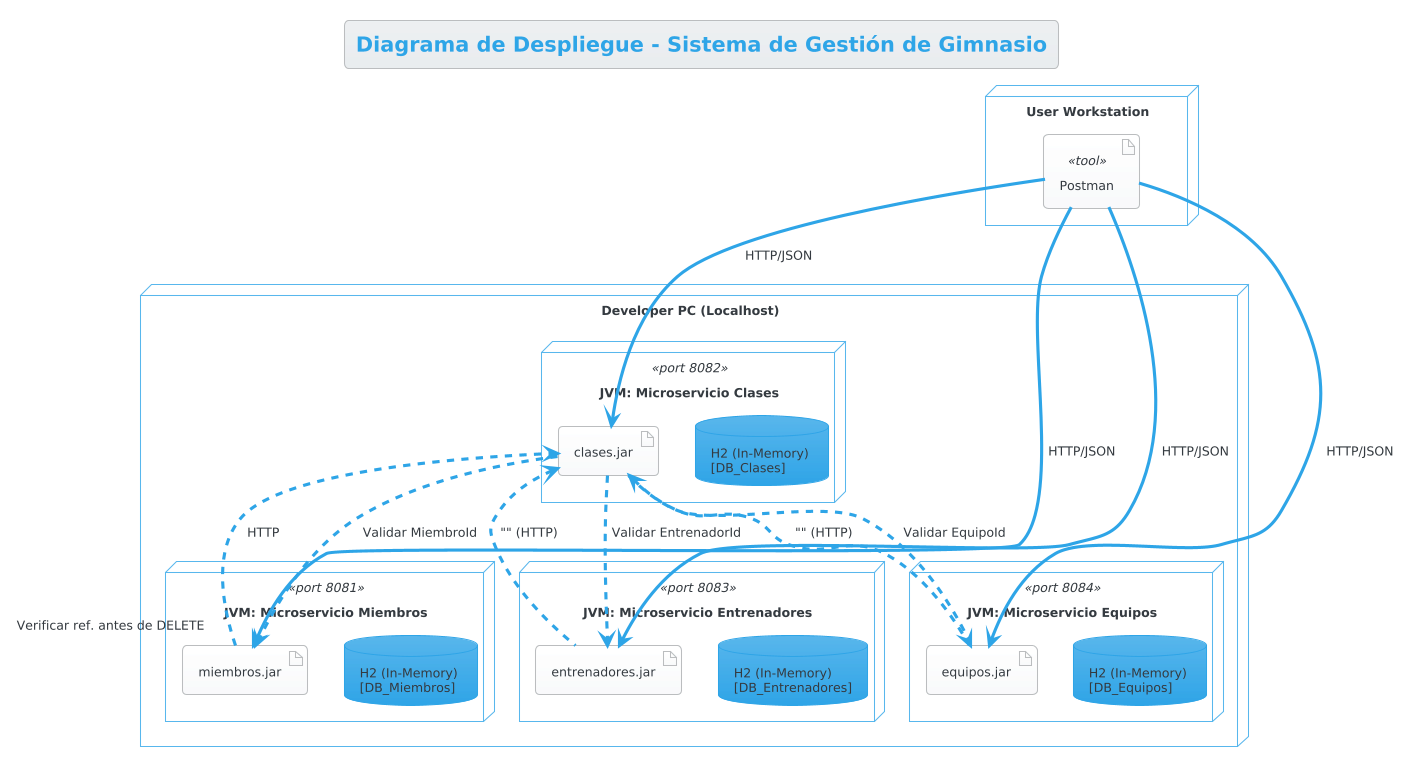

The diagram above was rendered by PlantUML. Its source (embedded in the PNG):
@startuml
!theme cerulean
title Diagrama de Despliegue - Sistema de Gestión de Gimnasio

node "User Workstation" {
    artifact "Postman" <<tool>> as client
}

node "Developer PC (Localhost)" {
    
    node "JVM: Microservicio Miembros" <<port 8081>> {
        artifact "miembros.jar" as m_jar
        database "H2 (In-Memory) \n[DB_Miembros]" as db_m
    }
    
    node "JVM: Microservicio Entrenadores" <<port 8083>> {
        artifact "entrenadores.jar" as en_jar
        database "H2 (In-Memory) \n[DB_Entrenadores]" as db_en
    }
    
    node "JVM: Microservicio Equipos" <<port 8084>> {
        artifact "equipos.jar" as eq_jar
        database "H2 (In-Memory) \n[DB_Equipos]" as db_eq
    }
    
    node "JVM: Microservicio Clases" <<port 8082>> {
        artifact "clases.jar" as cl_jar
        database "H2 (In-Memory) \n[DB_Clases]" as db_cl
    }
}

' Relaciones de Postman a los servicios
client -down-> m_jar : HTTP/JSON
client -down-> en_jar : HTTP/JSON
client -down-> eq_jar : HTTP/JSON
client -down-> cl_jar : HTTP/JSON

' Relaciones de Integridad Referencial (RestTemplate)
m_jar .right.> cl_jar : "Verificar ref. antes de DELETE" (HTTP)
en_jar .left.> cl_jar : "" (HTTP)
eq_jar .up.> cl_jar : "" (HTTP)

' Relaciones de Negocio (Clases verifica existencia)
cl_jar ..> m_jar : "Validar MiembroId"
cl_jar ..> en_jar : "Validar EntrenadorId"
cl_jar ..> eq_jar : "Validar EquipoId"
@enduml